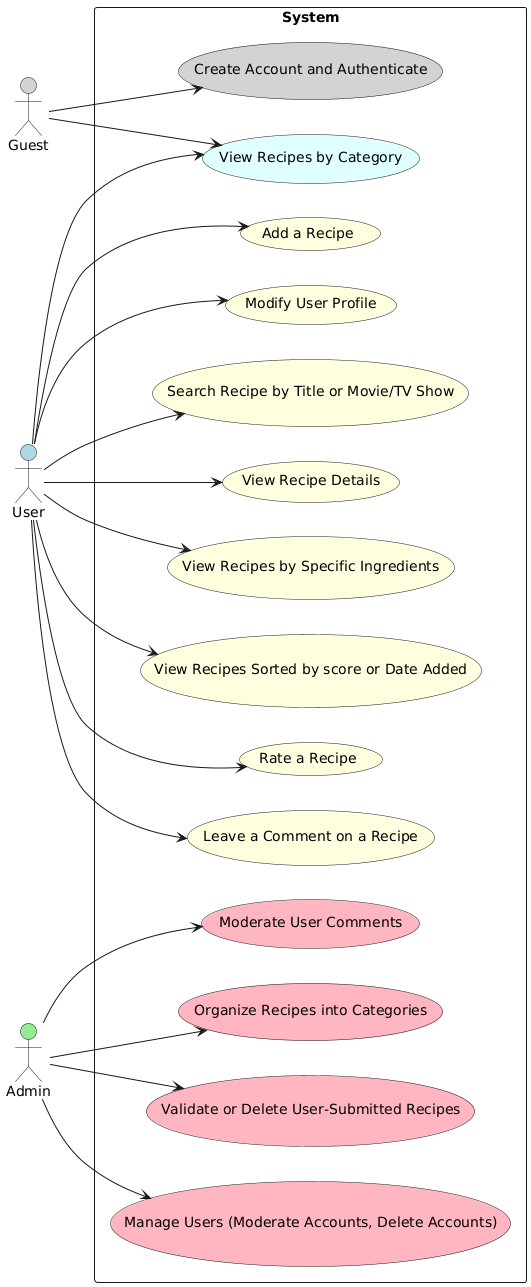

The diagram above was rendered by PlantUML. Its source (embedded in the PNG):
@startuml
left to right direction

actor "Guest" as G #lightgray
actor "User" as U #lightblue
actor "Admin" as A #lightgreen

rectangle "System" {
  
  usecase "View Recipes by Category" as UC1 #lightcyan
  usecase "Search Recipe by Title or Movie/TV Show" as UC2 #lightyellow
  usecase "View Recipe Details" as UC3 #lightyellow 
  usecase "Create Account and Authenticate" as UC4 #lightgray
  usecase "Modify User Profile" as UC5 #lightyellow
  usecase "Add a Recipe" as UC6 #lightyellow
  usecase "Leave a Comment on a Recipe" as UC7 #lightyellow
  usecase "Rate a Recipe" as UC8 #lightyellow
  usecase "View Recipes Sorted by score or Date Added" as UC10 #lightyellow
  usecase "View Recipes by Specific Ingredients" as UC11 #lightyellow
  
  usecase "Manage Users (Moderate Accounts, Delete Accounts)" as UC12 #lightpink
  usecase "Validate or Delete User-Submitted Recipes" as UC13 #lightpink
  usecase "Organize Recipes into Categories" as UC14 #lightpink
  usecase "Moderate User Comments" as UC15 #lightpink
}

' Guest Access (light gray)
G -down-> UC1
G -down-> UC4

' User Access (light blue)
U -down-> UC1
U -down-> UC2
U -down-> UC3
U -down-> UC5
U -down-> UC6
U -down-> UC7
U -down-> UC8
U -down-> UC10
U -down-> UC11

' Admin Access (light green)
A -down-> UC12
A -down-> UC13
A -down-> UC14
A -down-> UC15
@enduml